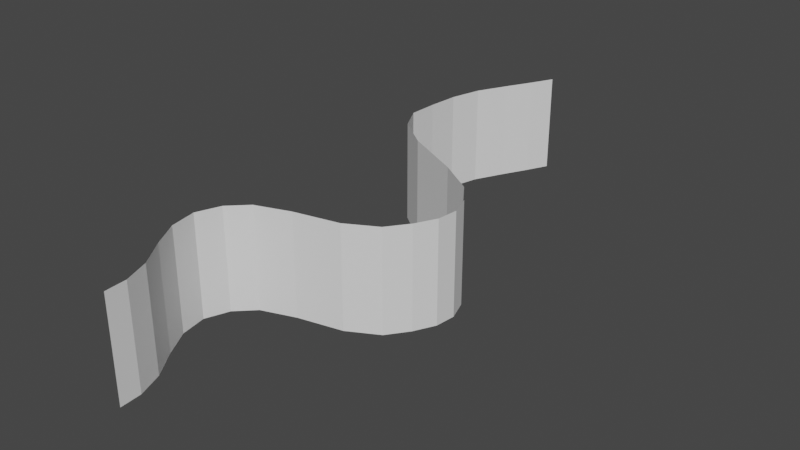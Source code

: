 # Source: AuroraPlanes.blend  (saved by Blender 2.93.21; exported with 4.5.12 LTS)
import bpy
from mathutils import Matrix  # noqa: F401  (used for matrix-valued properties, if any)

bpy.ops.wm.read_factory_settings(use_empty=True)
scene = bpy.context.scene
scene.name = 'Scene'

# ---- world
world_world = bpy.data.worlds.new('World'); scene.world = world_world
world_world.use_nodes = True; world_world.node_tree.nodes.clear()
_N = world_world.node_tree.nodes; _L = world_world.node_tree.links
n0 = _N.new('ShaderNodeOutputWorld'); n0.name = 'World Output'; n0.location = (300, 300)
n1 = _N.new('ShaderNodeBackground'); n1.name = 'Background'; n1.location = (10, 300)
n1.inputs[0].default_value = (0.05088, 0.05088, 0.05088, 1.0)
_L.new(n1.outputs[0], n0.inputs[0])
n0.is_active_output = True
world_world.color = (0.05088, 0.05088, 0.05088)
world_world.use_sun_shadow = False
world_world.sun_shadow_jitter_overblur = 0.0

# ---- meshes
me_plane_001 = bpy.data.meshes.new('Plane.001')
me_plane_001.from_pydata([(-8.0, -20.0, 3.02e-07), (-2.384e-07, -20.0, 3.02e-07), (-8.0, 25.85, 0.1506), (-2.27e-07, 25.85, 0.1506), (-5.333, -20.0, 3.02e-07), (-2.667, -20.0, 3.02e-07), (-2.667, 25.85, 0.1506), (-5.333, 25.85, 0.1506), (-8.0, 24.07, -0.7253), (-8.0, 21.96, -1.846), (-8.0, 19.6, -3.027), (-8.0, 17.13, -3.679), (-8.0, 14.68, -3.883), (-8.0, 12.35, -3.948), (-8.0, 10.31, -2.859), (-8.0, 8.231, -0.1835), (-8.0, 5.86, 4.431), (-8.0, 4.0, 7.248), (-8.0, 2.4, 8.457), (-8.0, 0.8, 9.02), (-8.0, -0.8, 8.839), (-8.0, -2.4, 8.028), (-8.0, -4.0, 6.843), (-8.0, -5.282, 4.497), (-8.0, -6.055, 1.006), (-8.0, -6.995, -1.668), (-8.0, -8.361, -3.057), (-8.0, -10.21, -3.755), (-8.0, -12.26, -3.399), (-8.0, -14.33, -2.231), (-8.0, -16.4, -0.8239), (-8.0, -18.34, -0.1056), (-2.464e-07, -18.34, -0.1056), (-3.006e-07, -16.4, -0.8239), (-4.069e-07, -14.33, -2.231), (-4.95e-07, -12.26, -3.399), (-5.219e-07, -10.21, -3.755), (-4.692e-07, -8.361, -3.057), (-3.643e-07, -6.995, -1.668), (-1.625e-07, -6.055, 1.006), (1.011e-07, -5.282, 4.497), (2.782e-07, -4.0, 6.843), (3.677e-07, -2.4, 8.028), (4.289e-07, -0.8, 8.839), (4.426e-07, 0.8, 9.02), (4.001e-07, 2.4, 8.457), (3.088e-07, 4.0, 7.248), (9.61e-08, 5.86, 4.431), (-2.523e-07, 8.231, -0.1835), (-4.543e-07, 10.31, -2.859), (-5.365e-07, 12.35, -3.948), (-5.316e-07, 14.68, -3.883), (-5.162e-07, 17.13, -3.679), (-4.67e-07, 19.6, -3.027), (-3.778e-07, 21.96, -1.846), (-2.932e-07, 24.07, -0.7253), (-5.333, -18.34, -0.1056), (-5.333, -16.4, -0.8239), (-5.333, -14.33, -2.231), (-5.333, -12.26, -3.399), (-5.333, -10.21, -3.755), (-5.333, -8.361, -3.057), (-5.333, -6.995, -1.668), (-5.333, -6.055, 1.006), (-5.333, -5.282, 4.497), (-5.333, -4.0, 6.843), (-5.333, -2.4, 8.028), (-5.333, -0.8, 8.839), (-5.333, 0.8, 9.02), (-5.333, 2.4, 8.457), (-5.333, 4.0, 7.248), (-5.333, 5.86, 4.431), (-5.333, 8.231, -0.1835), (-5.333, 10.31, -2.859), (-5.333, 12.35, -3.948), (-5.333, 14.68, -3.883), (-5.333, 17.13, -3.679), (-5.333, 19.6, -3.027), (-5.333, 21.96, -1.846), (-5.333, 24.07, -0.7253), (-2.667, -18.34, -0.1056), (-2.667, -16.4, -0.8239), (-2.667, -14.33, -2.231), (-2.667, -12.26, -3.399), (-2.667, -10.21, -3.755), (-2.667, -8.361, -3.057), (-2.667, -6.995, -1.668), (-2.667, -6.055, 1.006), (-2.667, -5.282, 4.497), (-2.667, -4.0, 6.843), (-2.667, -2.4, 8.028), (-2.667, -0.8, 8.839), (-2.667, 0.8, 9.02), (-2.667, 2.4, 8.457), (-2.667, 4.0, 7.248), (-2.667, 5.86, 4.431), (-2.667, 8.231, -0.1835), (-2.667, 10.31, -2.859), (-2.667, 12.35, -3.948), (-2.667, 14.68, -3.883), (-2.667, 17.13, -3.679), (-2.667, 19.6, -3.027), (-2.667, 21.96, -1.846), (-2.667, 24.07, -0.7253)], [], [(103, 55, 3, 6), (8, 79, 7, 2), (79, 103, 6, 7), (4, 5, 80, 56), (56, 80, 81, 57), (57, 81, 82, 58), (58, 82, 83, 59), (59, 83, 84, 60), (60, 84, 85, 61), (61, 85, 86, 62), (62, 86, 87, 63), (63, 87, 88, 64), (64, 88, 89, 65), (65, 89, 90, 66), (66, 90, 91, 67), (67, 91, 92, 68), (68, 92, 93, 69), (69, 93, 94, 70), (70, 94, 95, 71), (71, 95, 96, 72), (72, 96, 97, 73), (73, 97, 98, 74), (74, 98, 99, 75), (75, 99, 100, 76), (76, 100, 101, 77), (77, 101, 102, 78), (78, 102, 103, 79), (0, 4, 56, 31), (31, 56, 57, 30), (30, 57, 58, 29), (29, 58, 59, 28), (28, 59, 60, 27), (27, 60, 61, 26), (26, 61, 62, 25), (25, 62, 63, 24), (24, 63, 64, 23), (23, 64, 65, 22), (22, 65, 66, 21), (21, 66, 67, 20), (20, 67, 68, 19), (19, 68, 69, 18), (18, 69, 70, 17), (17, 70, 71, 16), (16, 71, 72, 15), (15, 72, 73, 14), (14, 73, 74, 13), (13, 74, 75, 12), (12, 75, 76, 11), (11, 76, 77, 10), (10, 77, 78, 9), (9, 78, 79, 8), (5, 1, 32, 80), (80, 32, 33, 81), (81, 33, 34, 82), (82, 34, 35, 83), (83, 35, 36, 84), (84, 36, 37, 85), (85, 37, 38, 86), (86, 38, 39, 87), (87, 39, 40, 88), (88, 40, 41, 89), (89, 41, 42, 90), (90, 42, 43, 91), (91, 43, 44, 92), (92, 44, 45, 93), (93, 45, 46, 94), (94, 46, 47, 95), (95, 47, 48, 96), (96, 48, 49, 97), (97, 49, 50, 98), (98, 50, 51, 99), (99, 51, 52, 100), (100, 52, 53, 101), (101, 53, 54, 102), (102, 54, 55, 103)])
_uv = me_plane_001.uv_layers.new(name='UVMap')
_uv.uv.foreach_set('vector', [0.96, 0.3333, 0.96, 0.0, 1.0, 0.0, 1.0, 0.3333, 0.96, 1.0, 0.96, 0.6667, 1.0, 0.6667, 1.0, 1.0, 0.96, 0.6667, 0.96, 0.3333, 1.0, 0.3333, 1.0, 0.6667, 0.0, 0.6667, 0.0, 0.3333, 0.04, 0.3333, 0.04, 0.6667, 0.04, 0.6667, 0.04, 0.3333, 0.08, 0.3333, 0.08, 0.6667, 0.08, 0.6667, 0.08, 0.3333, 0.12, 0.3333, 0.12, 0.6667, 0.12, 0.6667, 0.12, 0.3333, 0.16, 0.3333, 0.16, 0.6667, 0.16, 0.6667, 0.16, 0.3333, 0.2, 0.3333, 0.2, 0.6667, 0.2, 0.6667, 0.2, 0.3333, 0.24, 0.3333, 0.24, 0.6667, 0.24, 0.6667, 0.24, 0.3333, 0.28, 0.3333, 0.28, 0.6667, 0.28, 0.6667, 0.28, 0.3333, 0.32, 0.3333, 0.32, 0.6667, 0.32, 0.6667, 0.32, 0.3333, 0.36, 0.3333, 0.36, 0.6667, 0.36, 0.6667, 0.36, 0.3333, 0.4, 0.3333, 0.4, 0.6667, 0.4, 0.6667, 0.4, 0.3333, 0.44, 0.3333, 0.44, 0.6667, 0.44, 0.6667, 0.44, 0.3333, 0.48, 0.3333, 0.48, 0.6667, 0.48, 0.6667, 0.48, 0.3333, 0.52, 0.3333, 0.52, 0.6667, 0.52, 0.6667, 0.52, 0.3333, 0.56, 0.3333, 0.56, 0.6667, 0.56, 0.6667, 0.56, 0.3333, 0.6, 0.3333, 0.6, 0.6667, 0.6, 0.6667, 0.6, 0.3333, 0.64, 0.3333, 0.64, 0.6667, 0.64, 0.6667, 0.64, 0.3333, 0.68, 0.3333, 0.68, 0.6667, 0.68, 0.6667, 0.68, 0.3333, 0.72, 0.3333, 0.72, 0.6667, 0.72, 0.6667, 0.72, 0.3333, 0.76, 0.3333, 0.76, 0.6667, 0.76, 0.6667, 0.76, 0.3333, 0.8, 0.3333, 0.8, 0.6667, 0.8, 0.6667, 0.8, 0.3333, 0.84, 0.3333, 0.84, 0.6667, 0.84, 0.6667, 0.84, 0.3333, 0.88, 0.3333, 0.88, 0.6667, 0.88, 0.6667, 0.88, 0.3333, 0.92, 0.3333, 0.92, 0.6667, 0.92, 0.6667, 0.92, 0.3333, 0.96, 0.3333, 0.96, 0.6667, 2.98e-08, 1.0, 0.0, 0.6667, 0.04, 0.6667, 0.04, 1.0, 0.04, 1.0, 0.04, 0.6667, 0.08, 0.6667, 0.08, 1.0, 0.08, 1.0, 0.08, 0.6667, 0.12, 0.6667, 0.12, 1.0, 0.12, 1.0, 0.12, 0.6667, 0.16, 0.6667, 0.16, 1.0, 0.16, 1.0, 0.16, 0.6667, 0.2, 0.6667, 0.2, 1.0, 0.2, 1.0, 0.2, 0.6667, 0.24, 0.6667, 0.24, 1.0, 0.24, 1.0, 0.24, 0.6667, 0.28, 0.6667, 0.28, 1.0, 0.28, 1.0, 0.28, 0.6667, 0.32, 0.6667, 0.32, 1.0, 0.32, 1.0, 0.32, 0.6667, 0.36, 0.6667, 0.36, 1.0, 0.36, 1.0, 0.36, 0.6667, 0.4, 0.6667, 0.4, 1.0, 0.4, 1.0, 0.4, 0.6667, 0.44, 0.6667, 0.44, 1.0, 0.44, 1.0, 0.44, 0.6667, 0.48, 0.6667, 0.48, 1.0, 0.48, 1.0, 0.48, 0.6667, 0.52, 0.6667, 0.52, 1.0, 0.52, 1.0, 0.52, 0.6667, 0.56, 0.6667, 0.56, 1.0, 0.56, 1.0, 0.56, 0.6667, 0.6, 0.6667, 0.6, 1.0, 0.6, 1.0, 0.6, 0.6667, 0.64, 0.6667, 0.64, 1.0, 0.64, 1.0, 0.64, 0.6667, 0.68, 0.6667, 0.68, 1.0, 0.68, 1.0, 0.68, 0.6667, 0.72, 0.6667, 0.72, 1.0, 0.72, 1.0, 0.72, 0.6667, 0.76, 0.6667, 0.76, 1.0, 0.76, 1.0, 0.76, 0.6667, 0.8, 0.6667, 0.8, 1.0, 0.8, 1.0, 0.8, 0.6667, 0.84, 0.6667, 0.84, 1.0, 0.84, 1.0, 0.84, 0.6667, 0.88, 0.6667, 0.88, 1.0, 0.88, 1.0, 0.88, 0.6667, 0.92, 0.6667, 0.92, 1.0, 0.92, 1.0, 0.92, 0.6667, 0.96, 0.6667, 0.96, 1.0, 0.0, 0.3333, 0.0, 2.98e-08, 0.04, 2.98e-08, 0.04, 0.3333, 0.04, 0.3333, 0.04, 2.98e-08, 0.08, 2.98e-08, 0.08, 0.3333, 0.08, 0.3333, 0.08, 2.98e-08, 0.12, 2.98e-08, 0.12, 0.3333, 0.12, 0.3333, 0.12, 2.98e-08, 0.16, 0.0, 0.16, 0.3333, 0.16, 0.3333, 0.16, 0.0, 0.2, 0.0, 0.2, 0.3333, 0.2, 0.3333, 0.2, 0.0, 0.24, 0.0, 0.24, 0.3333, 0.24, 0.3333, 0.24, 0.0, 0.28, 0.0, 0.28, 0.3333, 0.28, 0.3333, 0.28, 0.0, 0.32, 0.0, 0.32, 0.3333, 0.32, 0.3333, 0.32, 0.0, 0.36, 0.0, 0.36, 0.3333, 0.36, 0.3333, 0.36, 0.0, 0.4, 0.0, 0.4, 0.3333, 0.4, 0.3333, 0.4, 0.0, 0.44, 0.0, 0.44, 0.3333, 0.44, 0.3333, 0.44, 0.0, 0.48, 0.0, 0.48, 0.3333, 0.48, 0.3333, 0.48, 0.0, 0.52, 0.0, 0.52, 0.3333, 0.52, 0.3333, 0.52, 0.0, 0.56, 0.0, 0.56, 0.3333, 0.56, 0.3333, 0.56, 0.0, 0.6, 0.0, 0.6, 0.3333, 0.6, 0.3333, 0.6, 0.0, 0.64, 0.0, 0.64, 0.3333, 0.64, 0.3333, 0.64, 0.0, 0.68, 0.0, 0.68, 0.3333, 0.68, 0.3333, 0.68, 0.0, 0.72, 0.0, 0.72, 0.3333, 0.72, 0.3333, 0.72, 0.0, 0.76, 0.0, 0.76, 0.3333, 0.76, 0.3333, 0.76, 0.0, 0.8, 0.0, 0.8, 0.3333, 0.8, 0.3333, 0.8, 0.0, 0.84, 0.0, 0.84, 0.3333, 0.84, 0.3333, 0.84, 0.0, 0.88, 0.0, 0.88, 0.3333, 0.88, 0.3333, 0.88, 0.0, 0.92, 0.0, 0.92, 0.3333, 0.92, 0.3333, 0.92, 0.0, 0.96, 0.0, 0.96, 0.3333])
me_plane_001.use_remesh_fix_poles = True
me_plane_001.use_remesh_preserve_attributes = False
me_plane_001.use_mirror_vertex_groups = False
me_plane_001.update()

# ---- objects
ob_auroraplane02 = bpy.data.objects.new('AuroraPlane02', me_plane_001)

# ---- transforms, parenting, visibility, modifiers, constraints
ob_auroraplane02.location = (0.0, 0.0, 0.0)
ob_auroraplane02.rotation_euler = (-0.0, 1.571, 0.0)
ob_auroraplane02.lineart.crease_threshold = 0.0
_m = ob_auroraplane02.modifiers.new('Subdivision', 'SUBSURF')
_m.uv_smooth = 'PRESERVE_CORNERS'
_m.subdivision_type = 'SIMPLE'
_m.levels = 3
_m.show_only_control_edges = False

# ---- collection membership
scene.collection.objects.link(ob_auroraplane02)

# ---- scene / render settings (as saved in the file)
scene.frame_start = 1; scene.frame_end = 250; scene.frame_set(1)
scene.render.engine = 'BLENDER_EEVEE_NEXT'
scene.cycles.use_denoising = False
scene.cycles.samples = 128
scene.cycles.sampling_pattern = 'TABULATED_SOBOL'
scene.cycles.use_adaptive_sampling = False
scene.cycles.use_light_tree = False
scene.view_settings.view_transform = 'Filmic'
bpy.context.view_layer.update()

# ---- added for rendering (the .blend has no active camera and no usable light): camera, sun
cam_auto = bpy.data.cameras.new('AutoCamera')
cam_auto.lens = 50.0
cam_auto.sensor_width = 36.0
cam_auto.clip_end = 1000.0
ob_auto_camera = bpy.data.objects.new('AutoCamera', cam_auto)
scene.collection.objects.link(ob_auto_camera)
ob_auto_camera.location = (47.2381, -50.7177, 39.7616)
ob_auto_camera.rotation_euler = (1.09748, -7.21219e-08, 0.694738)
scene.camera = ob_auto_camera
light_auto_sun = bpy.data.lights.new('AutoSun', 'SUN')
light_auto_sun.energy = 3.0
light_auto_sun.angle = 0.0523599
ob_auto_sun = bpy.data.objects.new('AutoSun', light_auto_sun)
scene.collection.objects.link(ob_auto_sun)
ob_auto_sun.rotation_euler = (0.872665, 0.174533, 0.523599)
bpy.context.view_layer.update()
